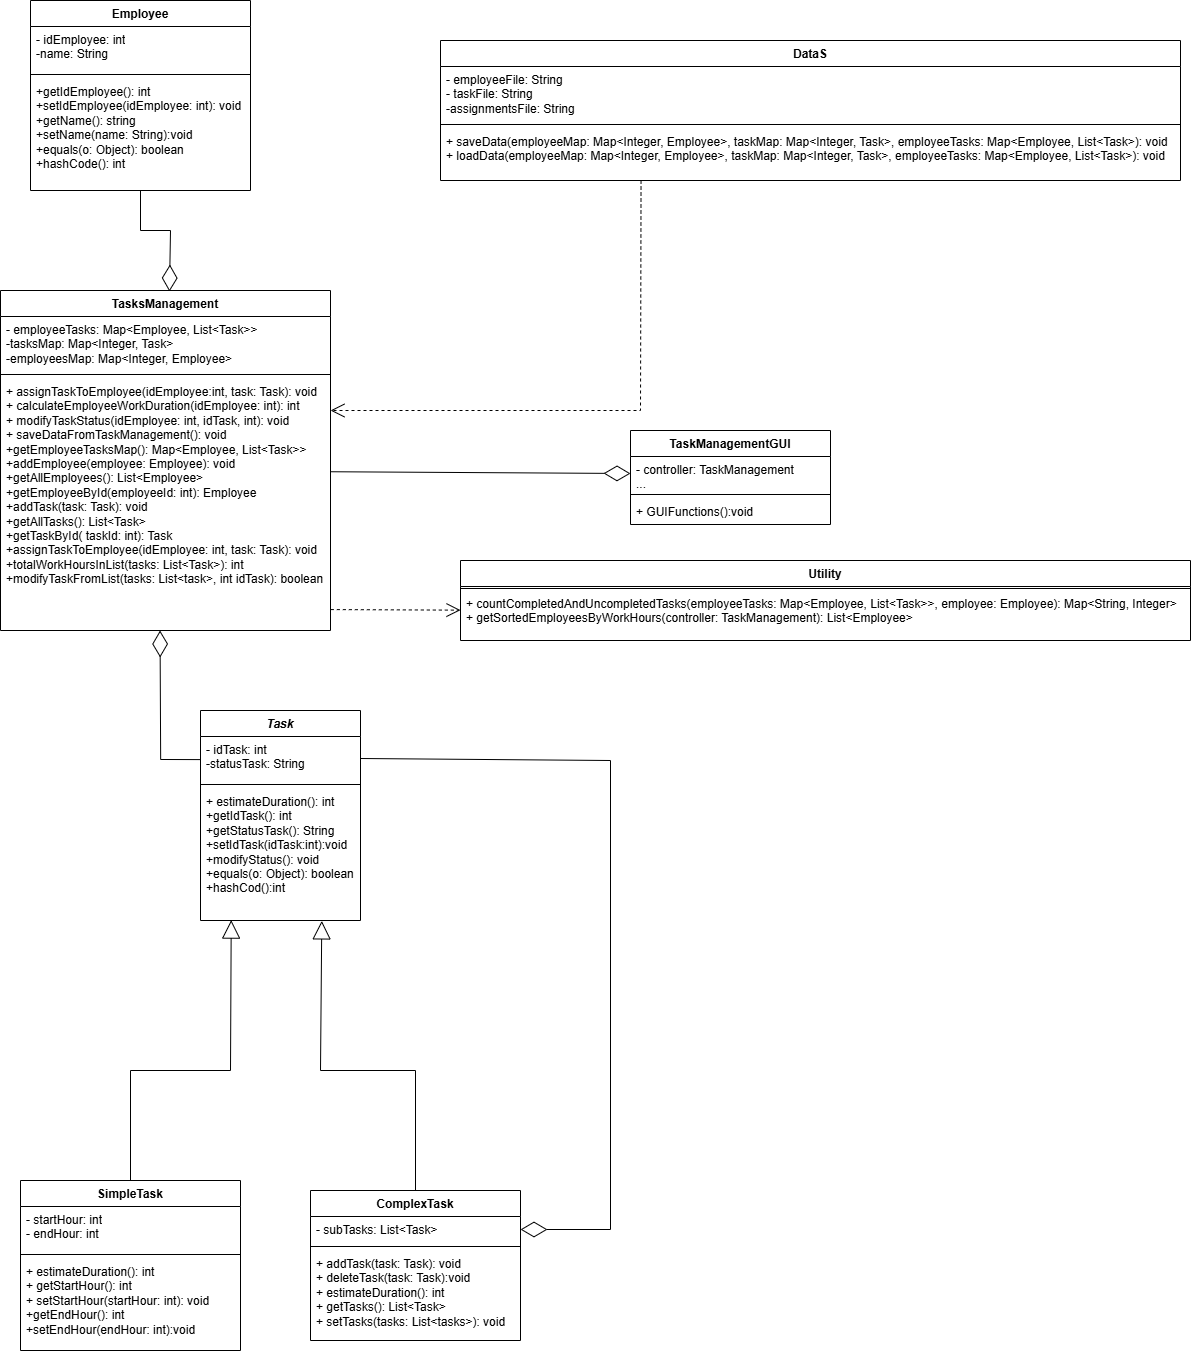

The diagram above was exported from draw.io. Its source (the exported page's mxGraphModel, read from the mxfile embedded in the PNG):
<mxGraphModel dx="1381" dy="750" grid="1" gridSize="10" guides="1" tooltips="1" connect="1" arrows="1" fold="1" page="1" pageScale="1" pageWidth="850" pageHeight="1100" background="#ffffff" math="0" shadow="0">
  <root>
    <mxCell id="0" />
    <mxCell id="1" parent="0" />
    <mxCell id="EGmfnBFD3pgLUHDMahgh-1" value="Employee" style="swimlane;fontStyle=1;align=center;verticalAlign=top;childLayout=stackLayout;horizontal=1;startSize=26;horizontalStack=0;resizeParent=1;resizeParentMax=0;resizeLast=0;collapsible=1;marginBottom=0;whiteSpace=wrap;html=1;" parent="1" vertex="1">
      <mxGeometry x="80" y="50" width="220" height="190" as="geometry" />
    </mxCell>
    <mxCell id="EGmfnBFD3pgLUHDMahgh-2" value="- idEmployee: int&lt;div&gt;-name: String&lt;/div&gt;" style="text;strokeColor=none;fillColor=none;align=left;verticalAlign=top;spacingLeft=4;spacingRight=4;overflow=hidden;rotatable=0;points=[[0,0.5],[1,0.5]];portConstraint=eastwest;whiteSpace=wrap;html=1;" parent="EGmfnBFD3pgLUHDMahgh-1" vertex="1">
      <mxGeometry y="26" width="220" height="44" as="geometry" />
    </mxCell>
    <mxCell id="EGmfnBFD3pgLUHDMahgh-3" value="" style="line;strokeWidth=1;fillColor=none;align=left;verticalAlign=middle;spacingTop=-1;spacingLeft=3;spacingRight=3;rotatable=0;labelPosition=right;points=[];portConstraint=eastwest;strokeColor=inherit;" parent="EGmfnBFD3pgLUHDMahgh-1" vertex="1">
      <mxGeometry y="70" width="220" height="8" as="geometry" />
    </mxCell>
    <mxCell id="EGmfnBFD3pgLUHDMahgh-4" value="+getIdEmployee(): int&lt;div&gt;+setIdEmployee(idEmployee: int): void&lt;/div&gt;&lt;div&gt;+getName(): string&lt;br&gt;+setName(name: String):void&lt;/div&gt;&lt;div&gt;+equals(o: Object): boolean&lt;/div&gt;&lt;div&gt;+hashCode(): int&lt;/div&gt;" style="text;strokeColor=none;fillColor=none;align=left;verticalAlign=top;spacingLeft=4;spacingRight=4;overflow=hidden;rotatable=0;points=[[0,0.5],[1,0.5]];portConstraint=eastwest;whiteSpace=wrap;html=1;" parent="EGmfnBFD3pgLUHDMahgh-1" vertex="1">
      <mxGeometry y="78" width="220" height="112" as="geometry" />
    </mxCell>
    <mxCell id="EGmfnBFD3pgLUHDMahgh-6" value="TasksManagement" style="swimlane;fontStyle=1;align=center;verticalAlign=top;childLayout=stackLayout;horizontal=1;startSize=26;horizontalStack=0;resizeParent=1;resizeParentMax=0;resizeLast=0;collapsible=1;marginBottom=0;whiteSpace=wrap;html=1;" parent="1" vertex="1">
      <mxGeometry x="50" y="340" width="330" height="340" as="geometry" />
    </mxCell>
    <mxCell id="EGmfnBFD3pgLUHDMahgh-7" value="- employeeTasks: Map&amp;lt;Employee, List&amp;lt;Task&amp;gt;&amp;gt;&lt;div&gt;-tasksMap: Map&amp;lt;Integer, Task&amp;gt;&lt;/div&gt;&lt;div&gt;-employeesMap: Map&amp;lt;Integer, Employee&amp;gt;&lt;/div&gt;&lt;div&gt;&lt;br&gt;&lt;/div&gt;" style="text;strokeColor=none;fillColor=none;align=left;verticalAlign=top;spacingLeft=4;spacingRight=4;overflow=hidden;rotatable=0;points=[[0,0.5],[1,0.5]];portConstraint=eastwest;whiteSpace=wrap;html=1;" parent="EGmfnBFD3pgLUHDMahgh-6" vertex="1">
      <mxGeometry y="26" width="330" height="54" as="geometry" />
    </mxCell>
    <mxCell id="EGmfnBFD3pgLUHDMahgh-8" value="" style="line;strokeWidth=1;fillColor=none;align=left;verticalAlign=middle;spacingTop=-1;spacingLeft=3;spacingRight=3;rotatable=0;labelPosition=right;points=[];portConstraint=eastwest;strokeColor=inherit;" parent="EGmfnBFD3pgLUHDMahgh-6" vertex="1">
      <mxGeometry y="80" width="330" height="8" as="geometry" />
    </mxCell>
    <mxCell id="EGmfnBFD3pgLUHDMahgh-9" value="+ assignTaskToEmployee(idEmployee:int, task: Task): void&lt;div&gt;+ calculateEmployeeWorkDuration(idEmployee: int): int&lt;/div&gt;&lt;div&gt;+ modifyTaskStatus(idEmployee: int, idTask, int): void&lt;/div&gt;&lt;div&gt;+ saveDataFromTaskManagement(): void&lt;/div&gt;&lt;div&gt;+getEmployeeTasksMap(): Map&amp;lt;Employee, List&amp;lt;Task&amp;gt;&amp;gt;&lt;/div&gt;&lt;div&gt;+addEmployee(employee: Employee): void&lt;/div&gt;&lt;div&gt;+getAllEmployees(): List&amp;lt;Employee&amp;gt;&lt;/div&gt;&lt;div&gt;+getEmployeeById(employeeId: int): Employee&lt;/div&gt;&lt;div&gt;+addTask(task: Task): void&lt;/div&gt;&lt;div&gt;+getAllTasks(): List&amp;lt;Task&amp;gt;&lt;/div&gt;&lt;div&gt;+getTaskById( taskId: int): Task&lt;/div&gt;&lt;div&gt;+assignTaskToEmployee(idEmployee: int, task: Task): void&lt;/div&gt;&lt;div&gt;+totalWorkHoursInList(tasks: List&amp;lt;Task&amp;gt;): int&lt;/div&gt;&lt;div&gt;+modifyTaskFromList(tasks: List&amp;lt;task&amp;gt;, int idTask): boolean&lt;/div&gt;&lt;div&gt;&lt;br&gt;&lt;/div&gt;&lt;div&gt;&lt;br&gt;&lt;/div&gt;" style="text;strokeColor=none;fillColor=none;align=left;verticalAlign=top;spacingLeft=4;spacingRight=4;overflow=hidden;rotatable=0;points=[[0,0.5],[1,0.5]];portConstraint=eastwest;whiteSpace=wrap;html=1;" parent="EGmfnBFD3pgLUHDMahgh-6" vertex="1">
      <mxGeometry y="88" width="330" height="252" as="geometry" />
    </mxCell>
    <mxCell id="EGmfnBFD3pgLUHDMahgh-11" value="&lt;i&gt;Task&lt;/i&gt;" style="swimlane;fontStyle=1;align=center;verticalAlign=top;childLayout=stackLayout;horizontal=1;startSize=26;horizontalStack=0;resizeParent=1;resizeParentMax=0;resizeLast=0;collapsible=1;marginBottom=0;whiteSpace=wrap;html=1;" parent="1" vertex="1">
      <mxGeometry x="250" y="760" width="160" height="210" as="geometry" />
    </mxCell>
    <mxCell id="EGmfnBFD3pgLUHDMahgh-12" value="- idTask: int&lt;div&gt;-statusTask: String&lt;/div&gt;&lt;div&gt;&lt;br&gt;&lt;/div&gt;" style="text;strokeColor=none;fillColor=none;align=left;verticalAlign=top;spacingLeft=4;spacingRight=4;overflow=hidden;rotatable=0;points=[[0,0.5],[1,0.5]];portConstraint=eastwest;whiteSpace=wrap;html=1;" parent="EGmfnBFD3pgLUHDMahgh-11" vertex="1">
      <mxGeometry y="26" width="160" height="44" as="geometry" />
    </mxCell>
    <mxCell id="EGmfnBFD3pgLUHDMahgh-13" value="" style="line;strokeWidth=1;fillColor=none;align=left;verticalAlign=middle;spacingTop=-1;spacingLeft=3;spacingRight=3;rotatable=0;labelPosition=right;points=[];portConstraint=eastwest;strokeColor=inherit;" parent="EGmfnBFD3pgLUHDMahgh-11" vertex="1">
      <mxGeometry y="70" width="160" height="8" as="geometry" />
    </mxCell>
    <mxCell id="EGmfnBFD3pgLUHDMahgh-14" value="+ estimateDuration(): int&lt;div&gt;+getIdTask(): int&lt;/div&gt;&lt;div&gt;+getStatusTask(): String&lt;/div&gt;&lt;div&gt;+setIdTask(idTask:int):void&lt;/div&gt;&lt;div&gt;+modifyStatus(): void&lt;/div&gt;&lt;div&gt;+equals(o: Object): boolean&lt;/div&gt;&lt;div&gt;+hashCod():int&lt;/div&gt;" style="text;strokeColor=none;fillColor=none;align=left;verticalAlign=top;spacingLeft=4;spacingRight=4;overflow=hidden;rotatable=0;points=[[0,0.5],[1,0.5]];portConstraint=eastwest;whiteSpace=wrap;html=1;" parent="EGmfnBFD3pgLUHDMahgh-11" vertex="1">
      <mxGeometry y="78" width="160" height="132" as="geometry" />
    </mxCell>
    <mxCell id="EGmfnBFD3pgLUHDMahgh-15" value="SimpleTask" style="swimlane;fontStyle=1;align=center;verticalAlign=top;childLayout=stackLayout;horizontal=1;startSize=26;horizontalStack=0;resizeParent=1;resizeParentMax=0;resizeLast=0;collapsible=1;marginBottom=0;whiteSpace=wrap;html=1;" parent="1" vertex="1">
      <mxGeometry x="70" y="1230" width="220" height="170" as="geometry" />
    </mxCell>
    <mxCell id="EGmfnBFD3pgLUHDMahgh-16" value="- startHour: int&lt;div&gt;- endHour: int&lt;/div&gt;" style="text;strokeColor=none;fillColor=none;align=left;verticalAlign=top;spacingLeft=4;spacingRight=4;overflow=hidden;rotatable=0;points=[[0,0.5],[1,0.5]];portConstraint=eastwest;whiteSpace=wrap;html=1;" parent="EGmfnBFD3pgLUHDMahgh-15" vertex="1">
      <mxGeometry y="26" width="220" height="44" as="geometry" />
    </mxCell>
    <mxCell id="EGmfnBFD3pgLUHDMahgh-17" value="" style="line;strokeWidth=1;fillColor=none;align=left;verticalAlign=middle;spacingTop=-1;spacingLeft=3;spacingRight=3;rotatable=0;labelPosition=right;points=[];portConstraint=eastwest;strokeColor=inherit;" parent="EGmfnBFD3pgLUHDMahgh-15" vertex="1">
      <mxGeometry y="70" width="220" height="8" as="geometry" />
    </mxCell>
    <mxCell id="EGmfnBFD3pgLUHDMahgh-18" value="+ estimateDuration(): int&lt;div&gt;+ getStartHour(): int&lt;/div&gt;&lt;div&gt;+ setStartHour(startHour: int): void&lt;/div&gt;&lt;div&gt;+getEndHour(): int&lt;/div&gt;&lt;div&gt;+setEndHour(endHour: int):void&lt;/div&gt;" style="text;strokeColor=none;fillColor=none;align=left;verticalAlign=top;spacingLeft=4;spacingRight=4;overflow=hidden;rotatable=0;points=[[0,0.5],[1,0.5]];portConstraint=eastwest;whiteSpace=wrap;html=1;" parent="EGmfnBFD3pgLUHDMahgh-15" vertex="1">
      <mxGeometry y="78" width="220" height="92" as="geometry" />
    </mxCell>
    <mxCell id="EGmfnBFD3pgLUHDMahgh-19" value="ComplexTask" style="swimlane;fontStyle=1;align=center;verticalAlign=top;childLayout=stackLayout;horizontal=1;startSize=26;horizontalStack=0;resizeParent=1;resizeParentMax=0;resizeLast=0;collapsible=1;marginBottom=0;whiteSpace=wrap;html=1;" parent="1" vertex="1">
      <mxGeometry x="360" y="1240" width="210" height="150" as="geometry" />
    </mxCell>
    <mxCell id="EGmfnBFD3pgLUHDMahgh-20" value="- subTasks: List&amp;lt;Task&amp;gt;" style="text;strokeColor=none;fillColor=none;align=left;verticalAlign=top;spacingLeft=4;spacingRight=4;overflow=hidden;rotatable=0;points=[[0,0.5],[1,0.5]];portConstraint=eastwest;whiteSpace=wrap;html=1;" parent="EGmfnBFD3pgLUHDMahgh-19" vertex="1">
      <mxGeometry y="26" width="210" height="26" as="geometry" />
    </mxCell>
    <mxCell id="EGmfnBFD3pgLUHDMahgh-21" value="" style="line;strokeWidth=1;fillColor=none;align=left;verticalAlign=middle;spacingTop=-1;spacingLeft=3;spacingRight=3;rotatable=0;labelPosition=right;points=[];portConstraint=eastwest;strokeColor=inherit;" parent="EGmfnBFD3pgLUHDMahgh-19" vertex="1">
      <mxGeometry y="52" width="210" height="8" as="geometry" />
    </mxCell>
    <mxCell id="EGmfnBFD3pgLUHDMahgh-22" value="+ addTask(task: Task): void&lt;div&gt;+ deleteTask(task: Task):void&lt;/div&gt;&lt;div&gt;+ estimateDuration(): int&lt;/div&gt;&lt;div&gt;+ getTasks(): List&amp;lt;Task&amp;gt;&lt;/div&gt;&lt;div&gt;+ setTasks(tasks: List&amp;lt;tasks&amp;gt;): void&lt;/div&gt;" style="text;strokeColor=none;fillColor=none;align=left;verticalAlign=top;spacingLeft=4;spacingRight=4;overflow=hidden;rotatable=0;points=[[0,0.5],[1,0.5]];portConstraint=eastwest;whiteSpace=wrap;html=1;" parent="EGmfnBFD3pgLUHDMahgh-19" vertex="1">
      <mxGeometry y="60" width="210" height="90" as="geometry" />
    </mxCell>
    <mxCell id="EGmfnBFD3pgLUHDMahgh-23" value="" style="endArrow=block;endSize=16;endFill=0;html=1;rounded=0;entryX=0.192;entryY=0.997;entryDx=0;entryDy=0;entryPerimeter=0;exitX=0.5;exitY=0;exitDx=0;exitDy=0;" parent="1" source="EGmfnBFD3pgLUHDMahgh-15" target="EGmfnBFD3pgLUHDMahgh-14" edge="1">
      <mxGeometry width="160" relative="1" as="geometry">
        <mxPoint x="316" y="753" as="sourcePoint" />
        <mxPoint x="500" y="520" as="targetPoint" />
        <Array as="points">
          <mxPoint x="180" y="1120" />
          <mxPoint x="280" y="1120" />
        </Array>
      </mxGeometry>
    </mxCell>
    <mxCell id="EGmfnBFD3pgLUHDMahgh-24" value="" style="endArrow=block;endSize=16;endFill=0;html=1;rounded=0;entryX=0.758;entryY=1.003;entryDx=0;entryDy=0;entryPerimeter=0;exitX=0.5;exitY=0;exitDx=0;exitDy=0;" parent="1" source="EGmfnBFD3pgLUHDMahgh-19" target="EGmfnBFD3pgLUHDMahgh-14" edge="1">
      <mxGeometry x="0.003" width="160" relative="1" as="geometry">
        <mxPoint x="540" y="750" as="sourcePoint" />
        <mxPoint x="500" y="520" as="targetPoint" />
        <mxPoint as="offset" />
        <Array as="points">
          <mxPoint x="465" y="1120" />
          <mxPoint x="370" y="1120" />
        </Array>
      </mxGeometry>
    </mxCell>
    <mxCell id="EGmfnBFD3pgLUHDMahgh-25" value="" style="endArrow=diamondThin;endFill=0;endSize=24;html=1;rounded=0;entryX=1;entryY=0.5;entryDx=0;entryDy=0;exitX=1;exitY=0.5;exitDx=0;exitDy=0;" parent="1" source="EGmfnBFD3pgLUHDMahgh-12" target="EGmfnBFD3pgLUHDMahgh-20" edge="1">
      <mxGeometry width="160" relative="1" as="geometry">
        <mxPoint x="510" y="600" as="sourcePoint" />
        <mxPoint x="720" y="840" as="targetPoint" />
        <Array as="points">
          <mxPoint x="660" y="810" />
          <mxPoint x="660" y="1279" />
        </Array>
      </mxGeometry>
    </mxCell>
    <mxCell id="EGmfnBFD3pgLUHDMahgh-26" value="" style="endArrow=diamondThin;endFill=0;endSize=24;html=1;rounded=0;exitX=-0.001;exitY=0.548;exitDx=0;exitDy=0;exitPerimeter=0;entryX=0.483;entryY=1.004;entryDx=0;entryDy=0;entryPerimeter=0;" parent="1" edge="1">
      <mxGeometry width="160" relative="1" as="geometry">
        <mxPoint x="249.99999999999997" y="809.1020000000001" as="sourcePoint" />
        <mxPoint x="209.54999999999998" y="679.9979999999999" as="targetPoint" />
        <Array as="points">
          <mxPoint x="210.16" y="808.99" />
        </Array>
      </mxGeometry>
    </mxCell>
    <mxCell id="EGmfnBFD3pgLUHDMahgh-27" value="" style="endArrow=diamondThin;endFill=0;endSize=24;html=1;rounded=0;entryX=0.512;entryY=0.003;entryDx=0;entryDy=0;entryPerimeter=0;" parent="1" source="EGmfnBFD3pgLUHDMahgh-4" target="EGmfnBFD3pgLUHDMahgh-6" edge="1">
      <mxGeometry width="160" relative="1" as="geometry">
        <mxPoint x="190" y="220" as="sourcePoint" />
        <mxPoint x="380" y="220" as="targetPoint" />
        <Array as="points">
          <mxPoint x="190" y="280" />
          <mxPoint x="220" y="280" />
        </Array>
      </mxGeometry>
    </mxCell>
    <mxCell id="b6Cu6AeOrpDNSnRvHGUK-1" value="DataS" style="swimlane;fontStyle=1;align=center;verticalAlign=top;childLayout=stackLayout;horizontal=1;startSize=26;horizontalStack=0;resizeParent=1;resizeParentMax=0;resizeLast=0;collapsible=1;marginBottom=0;whiteSpace=wrap;html=1;" vertex="1" parent="1">
      <mxGeometry x="490" y="90" width="740" height="140" as="geometry" />
    </mxCell>
    <mxCell id="b6Cu6AeOrpDNSnRvHGUK-2" value="- employeeFile: String&lt;div&gt;- taskFile: String&lt;/div&gt;&lt;div&gt;-assignmentsFile: String&lt;/div&gt;" style="text;strokeColor=none;fillColor=none;align=left;verticalAlign=top;spacingLeft=4;spacingRight=4;overflow=hidden;rotatable=0;points=[[0,0.5],[1,0.5]];portConstraint=eastwest;whiteSpace=wrap;html=1;" vertex="1" parent="b6Cu6AeOrpDNSnRvHGUK-1">
      <mxGeometry y="26" width="740" height="54" as="geometry" />
    </mxCell>
    <mxCell id="b6Cu6AeOrpDNSnRvHGUK-3" value="" style="line;strokeWidth=1;fillColor=none;align=left;verticalAlign=middle;spacingTop=-1;spacingLeft=3;spacingRight=3;rotatable=0;labelPosition=right;points=[];portConstraint=eastwest;strokeColor=inherit;" vertex="1" parent="b6Cu6AeOrpDNSnRvHGUK-1">
      <mxGeometry y="80" width="740" height="8" as="geometry" />
    </mxCell>
    <mxCell id="b6Cu6AeOrpDNSnRvHGUK-4" value="+ saveData(employeeMap: Map&amp;lt;Integer, Employee&amp;gt;, taskMap: Map&amp;lt;Integer, Task&amp;gt;, employeeTasks: Map&amp;lt;Employee, List&amp;lt;Task&amp;gt;): void&lt;div&gt;+ loadData(&lt;span style=&quot;background-color: transparent; color: light-dark(rgb(0, 0, 0), rgb(255, 255, 255));&quot;&gt;employeeMap: Map&amp;lt;Integer, Employee&amp;gt;, taskMap: Map&amp;lt;Integer, Task&amp;gt;, employeeTasks: Map&amp;lt;Employee, List&amp;lt;Task&amp;gt;): void&lt;/span&gt;&lt;/div&gt;" style="text;strokeColor=none;fillColor=none;align=left;verticalAlign=top;spacingLeft=4;spacingRight=4;overflow=hidden;rotatable=0;points=[[0,0.5],[1,0.5]];portConstraint=eastwest;whiteSpace=wrap;html=1;" vertex="1" parent="b6Cu6AeOrpDNSnRvHGUK-1">
      <mxGeometry y="88" width="740" height="52" as="geometry" />
    </mxCell>
    <mxCell id="b6Cu6AeOrpDNSnRvHGUK-5" value="" style="endArrow=open;endSize=12;dashed=1;html=1;rounded=0;exitX=0.271;exitY=1;exitDx=0;exitDy=0;exitPerimeter=0;" edge="1" parent="1" source="b6Cu6AeOrpDNSnRvHGUK-4">
      <mxGeometry width="160" relative="1" as="geometry">
        <mxPoint x="370" y="450" as="sourcePoint" />
        <mxPoint x="380" y="460" as="targetPoint" />
        <Array as="points">
          <mxPoint x="690" y="460" />
        </Array>
      </mxGeometry>
    </mxCell>
    <mxCell id="b6Cu6AeOrpDNSnRvHGUK-8" value="TaskManagementGUI" style="swimlane;fontStyle=1;align=center;verticalAlign=top;childLayout=stackLayout;horizontal=1;startSize=26;horizontalStack=0;resizeParent=1;resizeParentMax=0;resizeLast=0;collapsible=1;marginBottom=0;whiteSpace=wrap;html=1;" vertex="1" parent="1">
      <mxGeometry x="680" y="480" width="200" height="94" as="geometry" />
    </mxCell>
    <mxCell id="b6Cu6AeOrpDNSnRvHGUK-9" value="- controller: TaskManagement&lt;div&gt;...&lt;/div&gt;" style="text;strokeColor=none;fillColor=none;align=left;verticalAlign=top;spacingLeft=4;spacingRight=4;overflow=hidden;rotatable=0;points=[[0,0.5],[1,0.5]];portConstraint=eastwest;whiteSpace=wrap;html=1;" vertex="1" parent="b6Cu6AeOrpDNSnRvHGUK-8">
      <mxGeometry y="26" width="200" height="34" as="geometry" />
    </mxCell>
    <mxCell id="b6Cu6AeOrpDNSnRvHGUK-10" value="" style="line;strokeWidth=1;fillColor=none;align=left;verticalAlign=middle;spacingTop=-1;spacingLeft=3;spacingRight=3;rotatable=0;labelPosition=right;points=[];portConstraint=eastwest;strokeColor=inherit;" vertex="1" parent="b6Cu6AeOrpDNSnRvHGUK-8">
      <mxGeometry y="60" width="200" height="8" as="geometry" />
    </mxCell>
    <mxCell id="b6Cu6AeOrpDNSnRvHGUK-11" value="+ GUIFunctions():void" style="text;strokeColor=none;fillColor=none;align=left;verticalAlign=top;spacingLeft=4;spacingRight=4;overflow=hidden;rotatable=0;points=[[0,0.5],[1,0.5]];portConstraint=eastwest;whiteSpace=wrap;html=1;" vertex="1" parent="b6Cu6AeOrpDNSnRvHGUK-8">
      <mxGeometry y="68" width="200" height="26" as="geometry" />
    </mxCell>
    <mxCell id="b6Cu6AeOrpDNSnRvHGUK-12" value="" style="endArrow=diamondThin;endFill=0;endSize=24;html=1;rounded=0;exitX=1;exitY=0.37;exitDx=0;exitDy=0;entryX=0;entryY=0.5;entryDx=0;entryDy=0;exitPerimeter=0;" edge="1" parent="1" source="EGmfnBFD3pgLUHDMahgh-9" target="b6Cu6AeOrpDNSnRvHGUK-9">
      <mxGeometry width="160" relative="1" as="geometry">
        <mxPoint x="380" y="480" as="sourcePoint" />
        <mxPoint x="540" y="480" as="targetPoint" />
      </mxGeometry>
    </mxCell>
    <mxCell id="b6Cu6AeOrpDNSnRvHGUK-13" value="Utility" style="swimlane;fontStyle=1;align=center;verticalAlign=top;childLayout=stackLayout;horizontal=1;startSize=26;horizontalStack=0;resizeParent=1;resizeParentMax=0;resizeLast=0;collapsible=1;marginBottom=0;whiteSpace=wrap;html=1;" vertex="1" parent="1">
      <mxGeometry x="510" y="610" width="730" height="80" as="geometry" />
    </mxCell>
    <mxCell id="b6Cu6AeOrpDNSnRvHGUK-15" value="" style="line;strokeWidth=1;fillColor=none;align=left;verticalAlign=middle;spacingTop=-1;spacingLeft=3;spacingRight=3;rotatable=0;labelPosition=right;points=[];portConstraint=eastwest;strokeColor=inherit;" vertex="1" parent="b6Cu6AeOrpDNSnRvHGUK-13">
      <mxGeometry y="26" width="730" height="4" as="geometry" />
    </mxCell>
    <mxCell id="b6Cu6AeOrpDNSnRvHGUK-16" value="+ countCompletedAndUncompletedTasks(employeeTasks: Map&amp;lt;Employee, List&amp;lt;Task&amp;gt;&amp;gt;, employee: Employee): Map&amp;lt;String, Integer&amp;gt;&lt;div&gt;+ getSortedEmployeesByWorkHours(controller: TaskManagement): List&amp;lt;Employee&amp;gt;&lt;/div&gt;" style="text;strokeColor=none;fillColor=none;align=left;verticalAlign=top;spacingLeft=4;spacingRight=4;overflow=hidden;rotatable=0;points=[[0,0.5],[1,0.5]];portConstraint=eastwest;whiteSpace=wrap;html=1;" vertex="1" parent="b6Cu6AeOrpDNSnRvHGUK-13">
      <mxGeometry y="30" width="730" height="50" as="geometry" />
    </mxCell>
    <mxCell id="b6Cu6AeOrpDNSnRvHGUK-20" value="" style="endArrow=open;endSize=12;dashed=1;html=1;rounded=0;exitX=1.001;exitY=0.917;exitDx=0;exitDy=0;exitPerimeter=0;entryX=0;entryY=0.393;entryDx=0;entryDy=0;entryPerimeter=0;" edge="1" parent="1" source="EGmfnBFD3pgLUHDMahgh-9" target="b6Cu6AeOrpDNSnRvHGUK-16">
      <mxGeometry width="160" relative="1" as="geometry">
        <mxPoint x="385" y="660" as="sourcePoint" />
        <mxPoint x="545" y="660" as="targetPoint" />
      </mxGeometry>
    </mxCell>
  </root>
</mxGraphModel>